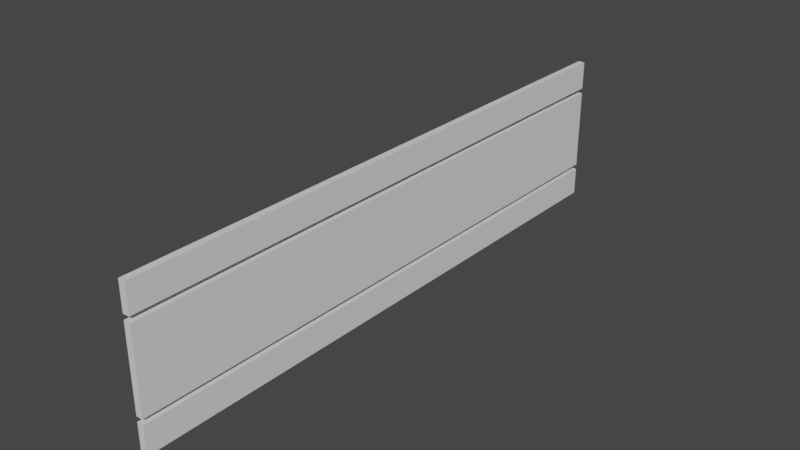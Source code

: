 # Source: barrier.blend  (saved by Blender 3.6.13; exported with 4.5.12 LTS)
import bpy
from mathutils import Matrix  # noqa: F401  (used for matrix-valued properties, if any)

bpy.ops.wm.read_factory_settings(use_empty=True)
scene = bpy.context.scene
scene.name = 'Scene'

# ---- collections
col_collection = bpy.data.collections.new('Collection'); scene.collection.children.link(col_collection)

# ---- materials (node trees are filled in below, after node groups)
mat_material_001 = bpy.data.materials.new('Material.001')
mat_material_001.use_transparent_shadow = False
mat_material_002 = bpy.data.materials.new('Material.002')
mat_material_002.use_transparent_shadow = False
mat_material_003 = bpy.data.materials.new('Material.003')
mat_material_003.use_transparent_shadow = False
mat_material_004 = bpy.data.materials.new('Material.004')
mat_material_004.use_transparent_shadow = False

# ---- material node trees
mat_material_001.use_nodes = True; mat_material_001.node_tree.nodes.clear()
_N = mat_material_001.node_tree.nodes; _L = mat_material_001.node_tree.links
n0 = _N.new('ShaderNodeBsdfPrincipled'); n0.name = 'Principled BSDF'; n0.location = (10, 300)
n0.distribution = 'GGX'
n0.subsurface_method = 'RANDOM_WALK_SKIN'
n0.inputs[3].default_value = 1.45
n0.inputs[27].default_value = (0.0, 0.0, 0.0, 1.0)
n0.inputs[28].default_value = 1.0
n1 = _N.new('ShaderNodeOutputMaterial'); n1.name = 'Material Output'; n1.location = (300, 300)
_L.new(n0.outputs[0], n1.inputs[0])
n1.is_active_output = True
mat_material_002.use_nodes = True; mat_material_002.node_tree.nodes.clear()
_N = mat_material_002.node_tree.nodes; _L = mat_material_002.node_tree.links
n0 = _N.new('ShaderNodeBsdfPrincipled'); n0.name = 'Principled BSDF'; n0.location = (10, 300)
n0.distribution = 'GGX'
n0.subsurface_method = 'RANDOM_WALK_SKIN'
n0.inputs[3].default_value = 1.45
n0.inputs[27].default_value = (0.0, 0.0, 0.0, 1.0)
n0.inputs[28].default_value = 1.0
n1 = _N.new('ShaderNodeOutputMaterial'); n1.name = 'Material Output'; n1.location = (300, 300)
_L.new(n0.outputs[0], n1.inputs[0])
n1.is_active_output = True
mat_material_003.use_nodes = True; mat_material_003.node_tree.nodes.clear()
_N = mat_material_003.node_tree.nodes; _L = mat_material_003.node_tree.links
n0 = _N.new('ShaderNodeBsdfPrincipled'); n0.name = 'Principled BSDF'; n0.location = (10, 300)
n0.distribution = 'GGX'
n0.subsurface_method = 'RANDOM_WALK_SKIN'
n0.inputs[3].default_value = 1.45
n0.inputs[27].default_value = (0.0, 0.0, 0.0, 1.0)
n0.inputs[28].default_value = 1.0
n1 = _N.new('ShaderNodeOutputMaterial'); n1.name = 'Material Output'; n1.location = (300, 300)
_L.new(n0.outputs[0], n1.inputs[0])
n1.is_active_output = True
mat_material_004.use_nodes = True; mat_material_004.node_tree.nodes.clear()
_N = mat_material_004.node_tree.nodes; _L = mat_material_004.node_tree.links
n0 = _N.new('ShaderNodeBsdfPrincipled'); n0.name = 'Principled BSDF'; n0.location = (10, 300)
n0.distribution = 'GGX'
n0.subsurface_method = 'RANDOM_WALK_SKIN'
n0.inputs[3].default_value = 1.45
n0.inputs[27].default_value = (0.0, 0.0, 0.0, 1.0)
n0.inputs[28].default_value = 1.0
n1 = _N.new('ShaderNodeOutputMaterial'); n1.name = 'Material Output'; n1.location = (300, 300)
_L.new(n0.outputs[0], n1.inputs[0])
n1.is_active_output = True

# ---- world
world_world = bpy.data.worlds.new('World'); scene.world = world_world
world_world.use_nodes = True; world_world.node_tree.nodes.clear()
_N = world_world.node_tree.nodes; _L = world_world.node_tree.links
n0 = _N.new('ShaderNodeOutputWorld'); n0.name = 'World Output'; n0.location = (300, 300)
n1 = _N.new('ShaderNodeBackground'); n1.name = 'Background'; n1.location = (10, 300)
n1.inputs[0].default_value = (0.05088, 0.05088, 0.05088, 1.0)
_L.new(n1.outputs[0], n0.inputs[0])
n0.is_active_output = True
world_world.color = (0.05088, 0.05088, 0.05088)
world_world.use_sun_shadow = False
world_world.sun_shadow_jitter_overblur = 0.0

# ---- meshes
me_cube_003 = bpy.data.meshes.new('Cube.003')
me_cube_003.from_pydata([(-0.389, -34.16, 0.3601), (-0.389, -34.16, 3.64), (-0.389, 34.16, 0.3601), (-0.389, 34.16, 3.64), (0.389, -34.16, 0.3601), (0.389, -34.16, 3.64), (0.389, 34.16, 0.3601), (0.389, 34.16, 3.64)], [], [(0, 1, 3, 2), (2, 3, 7, 6), (6, 7, 5, 4), (4, 5, 1, 0), (2, 6, 4, 0), (7, 3, 1, 5)])
me_cube_003.polygons.foreach_set('material_index', [1, 3, 2, 3, 3, 3])
_uv = me_cube_003.uv_layers.new(name='UVMap')
_uv.uv.foreach_set('vector', [0.9976, -0.01271, 0.9976, 0.9971, -0.002354, 0.9971, -0.002354, -0.01271, 0.0, 0.6667, 0.0, 0.3333, 0.3333, 0.3333, 0.3333, 0.6667, 0.9976, -0.01271, 0.9976, 0.9971, -0.002354, 0.9971, -0.002354, -0.01271, 0.6667, 0.6667, 0.3333, 0.6667, 0.3333, 0.3333, 0.6667, 0.3333, 0.3333, 1.0, 0.0, 1.0, 0.0, 0.6667, 0.3333, 0.6667, 0.6667, 1.0, 0.3333, 1.0, 0.3333, 0.6667, 0.6667, 0.6667])
me_cube_003.materials.append(mat_material_001)
me_cube_003.materials.append(mat_material_002)
me_cube_003.materials.append(mat_material_003)
me_cube_003.materials.append(mat_material_004)
me_cube_003.update()
me_cube_004 = bpy.data.meshes.new('Cube.004')
me_cube_004.from_pydata([(-0.389, -34.16, 4.252), (-0.389, 34.16, 4.252), (-0.389, -34.16, 13.75), (0.389, -34.16, 4.252), (0.389, 34.16, 4.252), (0.389, -34.16, 13.75), (0.389, 34.16, 13.75), (-0.389, 34.16, 13.75)], [], [(1, 4, 3, 0), (0, 2, 7, 1), (3, 5, 2, 0), (4, 6, 5, 3), (6, 7, 2, 5), (1, 7, 6, 4)])
me_cube_004.polygons.foreach_set('material_index', [3, 0, 3, 0, 3, 3])
_uv = me_cube_004.uv_layers.new(name='UVMap')
_uv.uv.foreach_set('vector', [0.3333, 1.0, 0.0, 1.0, 0.0, 0.6667, 0.3333, 0.6667, 0.9976, -0.01271, 0.9976, 0.9971, -0.002354, 0.9971, -0.002354, -0.01271, 0.6667, 0.6667, 0.3333, 0.6667, 0.3333, 0.3333, 0.6667, 0.3333, -0.002354, 0.9971, -0.002354, -0.01271, 0.9976, -0.01271, 0.9976, 0.9971, 0.6667, 1.0, 0.3333, 1.0, 0.3333, 0.6667, 0.6667, 0.6667, 0.0, 0.6667, 0.0, 0.3333, 0.3333, 0.3333, 0.3333, 0.6667])
me_cube_004.materials.append(mat_material_001)
me_cube_004.materials.append(mat_material_002)
me_cube_004.materials.append(mat_material_003)
me_cube_004.materials.append(mat_material_004)
me_cube_004.update()
me_cube_005 = bpy.data.meshes.new('Cube.005')
me_cube_005.from_pydata([(-0.389, -34.16, 14.36), (-0.389, 34.16, 14.36), (-0.389, -34.16, 17.64), (0.389, -34.16, 14.36), (0.389, 34.16, 14.36), (0.389, -34.16, 17.64), (0.389, 34.16, 17.64), (-0.389, 34.16, 17.64)], [], [(1, 4, 3, 0), (0, 2, 7, 1), (3, 5, 2, 0), (4, 6, 5, 3), (6, 7, 2, 5), (1, 7, 6, 4)])
me_cube_005.polygons.foreach_set('material_index', [3, 2, 3, 1, 3, 3])
_uv = me_cube_005.uv_layers.new(name='UVMap')
_uv.uv.foreach_set('vector', [0.662, -0.01271, 0.9953, -0.01271, 0.9953, 0.3206, 0.662, 0.3206, -0.002354, 1.0, -0.002354, -0.009804, 0.9976, -0.009804, 0.9976, 1.0, 0.3286, 0.3206, 0.662, 0.3206, 0.662, 0.654, 0.3286, 0.654, 0.9976, -0.009804, 0.9976, 1.0, -0.002354, 1.0, -0.002354, -0.009803, 0.3286, -0.01271, 0.662, -0.01271, 0.662, 0.3206, 0.3286, 0.3206, 0.9953, 0.3206, 0.9953, 0.654, 0.662, 0.654, 0.662, 0.3206])
me_cube_005.materials.append(mat_material_001)
me_cube_005.materials.append(mat_material_002)
me_cube_005.materials.append(mat_material_003)
me_cube_005.materials.append(mat_material_004)
me_cube_005.update()

# ---- objects
ob_cube_003 = bpy.data.objects.new('Cube.003', me_cube_003)
ob_cube_001 = bpy.data.objects.new('Cube.001', me_cube_004)
ob_cube_002 = bpy.data.objects.new('Cube.002', me_cube_005)

# ---- transforms, parenting, visibility, modifiers, constraints
ob_cube_003.location = (0.0, 0.0, 0.0)
ob_cube_001.location = (0.0, 0.0, 0.0)
ob_cube_002.location = (0.0, 0.0, 0.0)

# ---- collection membership
col_collection.objects.link(ob_cube_003)
col_collection.objects.link(ob_cube_001)
col_collection.objects.link(ob_cube_002)

# ---- scene / render settings (as saved in the file)
scene.frame_start = 1; scene.frame_end = 250; scene.frame_set(1)
scene.render.engine = 'BLENDER_EEVEE_NEXT'
scene.cycles.sampling_pattern = 'TABULATED_SOBOL'
scene.view_settings.view_transform = 'Filmic'
bpy.context.view_layer.update()

# ---- added for rendering (the .blend has no active camera and no usable light): camera, sun
cam_auto = bpy.data.cameras.new('AutoCamera')
cam_auto.lens = 50.0
cam_auto.sensor_width = 36.0
cam_auto.clip_end = 1144.37
ob_auto_camera = bpy.data.objects.new('AutoCamera', cam_auto)
scene.collection.objects.link(ob_auto_camera)
ob_auto_camera.location = (65.2064, -78.2476, 61.1651)
ob_auto_camera.rotation_euler = (1.09748, -7.21219e-08, 0.694738)
scene.camera = ob_auto_camera
light_auto_sun = bpy.data.lights.new('AutoSun', 'SUN')
light_auto_sun.energy = 3.0
light_auto_sun.angle = 0.0523599
ob_auto_sun = bpy.data.objects.new('AutoSun', light_auto_sun)
scene.collection.objects.link(ob_auto_sun)
ob_auto_sun.rotation_euler = (0.872665, 0.174533, 0.523599)
bpy.context.view_layer.update()
